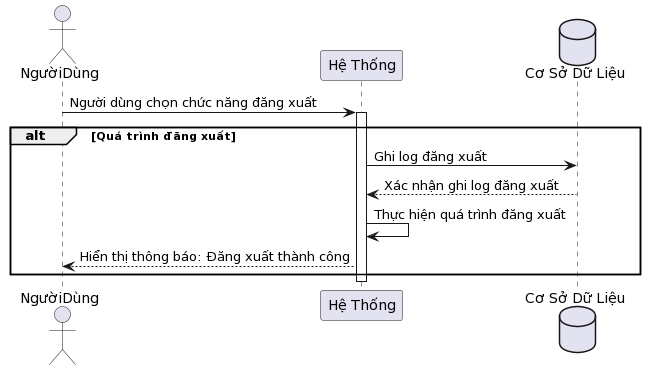

The diagram above was rendered by PlantUML. Its source (embedded in the PNG):
@startuml
actor "NgườiDùng" as NgườiDùng
participant "Hệ Thống" as HệThống
database "Cơ Sở Dữ Liệu" as DB

NgườiDùng -> HệThống: Người dùng chọn chức năng đăng xuất
activate HệThống

alt Quá trình đăng xuất
  HệThống -> DB: Ghi log đăng xuất
  DB --> HệThống: Xác nhận ghi log đăng xuất
  HệThống -> HệThống: Thực hiện quá trình đăng xuất
  HệThống --> NgườiDùng: Hiển thị thông báo: Đăng xuất thành công
end

deactivate HệThống
@enduml